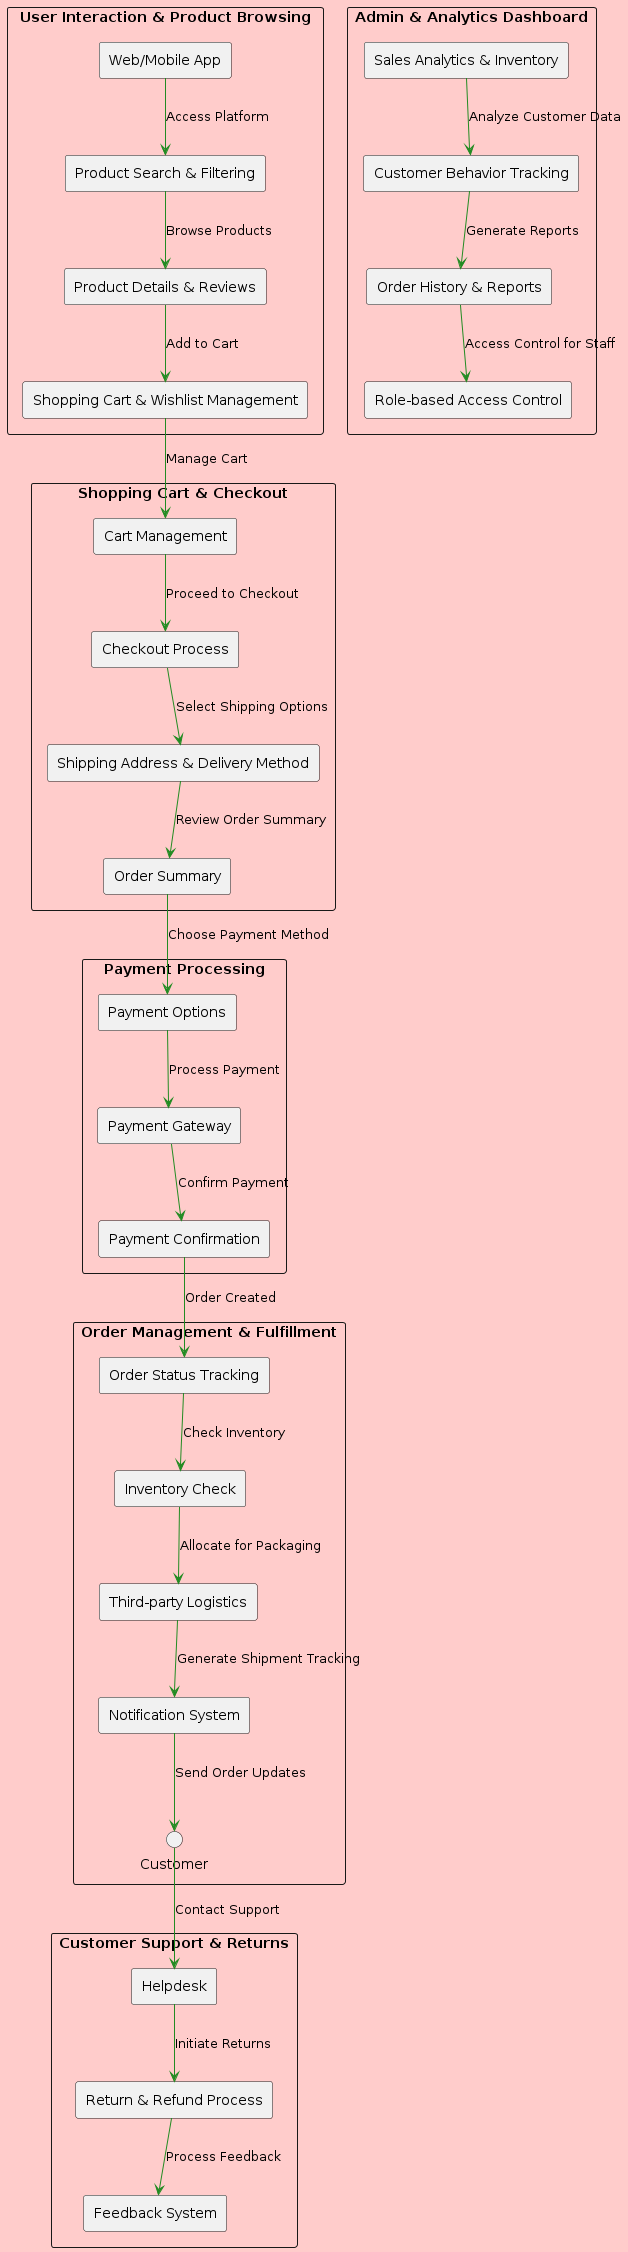

The diagram above was rendered by PlantUML. Its source (embedded in the PNG):
@startuml
skinparam backgroundColor #E6E6FA
skinparam arrowColor #228B22
skinparam packageStyle rectangle

' Define colors for different modules
!define USER_INTERACTION_LIGHT_BLUE #ADD8E6
!define CHECKOUT_LIGHT_GREEN #90EE90
!define PAYMENT_LIGHT_YELLOW #FFFFE0
!define ORDER_MANAGEMENT_LIGHT_ORANGE #FFCC99
!define CUSTOMER_SUPPORT_LIGHT_GREY #D3D3D3
!define ADMIN_ANALYTICS_LIGHT_RED #FFCCCB

package "User Interaction & Product Browsing" {
    skinparam backgroundColor USER_INTERACTION_LIGHT_BLUE
    rectangle "Web/Mobile App" as UserApp
    rectangle "Product Search & Filtering" as Search
    rectangle "Product Details & Reviews" as ProductDetails
    rectangle "Shopping Cart & Wishlist Management" as CartManagement

    UserApp --> Search : "Access Platform"
    Search --> ProductDetails : "Browse Products"
    ProductDetails --> CartManagement : "Add to Cart"
}
    
package "Shopping Cart & Checkout" {
    skinparam backgroundColor CHECKOUT_LIGHT_GREEN
    rectangle "Cart Management" as Cart
    rectangle "Checkout Process" as Checkout
    rectangle "Shipping Address & Delivery Method" as Shipping
    rectangle "Order Summary" as Summary

    CartManagement --> Cart : "Manage Cart"
    Cart --> Checkout : "Proceed to Checkout"
    Checkout --> Shipping : "Select Shipping Options"
    Shipping --> Summary : "Review Order Summary"
}

package "Payment Processing" {
    skinparam backgroundColor PAYMENT_LIGHT_YELLOW
    rectangle "Payment Options" as PaymentOptions
    rectangle "Payment Gateway" as PaymentGateway
    rectangle "Payment Confirmation" as PaymentConfirmation

    Summary --> PaymentOptions : "Choose Payment Method"
    PaymentOptions --> PaymentGateway : "Process Payment"
    PaymentGateway --> PaymentConfirmation : "Confirm Payment"
}

package "Order Management & Fulfillment" {
    skinparam backgroundColor ORDER_MANAGEMENT_LIGHT_ORANGE
    rectangle "Order Status Tracking" as OrderStatus
    rectangle "Inventory Check" as Inventory
    rectangle "Third-party Logistics" as Logistics
    rectangle "Notification System" as Notification

    PaymentConfirmation --> OrderStatus : "Order Created"
    OrderStatus --> Inventory : "Check Inventory"
    Inventory --> Logistics : "Allocate for Packaging"
    Logistics --> Notification : "Generate Shipment Tracking"
    Notification --> Customer : "Send Order Updates"
}

package "Customer Support & Returns" {
    skinparam backgroundColor CUSTOMER_SUPPORT_LIGHT_GREY
    rectangle "Helpdesk" as Helpdesk
    rectangle "Return & Refund Process" as Returns
    rectangle "Feedback System" as Feedback

    Customer --> Helpdesk : "Contact Support"
    Helpdesk --> Returns : "Initiate Returns"
    Returns --> Feedback : "Process Feedback"
}

package "Admin & Analytics Dashboard" {
    skinparam backgroundColor ADMIN_ANALYTICS_LIGHT_RED
    rectangle "Sales Analytics & Inventory" as Analytics
    rectangle "Customer Behavior Tracking" as CustomerTracking
    rectangle "Order History & Reports" as OrderHistory
    rectangle "Role-based Access Control" as RoleAccess

    Analytics --> CustomerTracking : "Analyze Customer Data"
    CustomerTracking --> OrderHistory : "Generate Reports"
    OrderHistory --> RoleAccess : "Access Control for Staff"
}

@enduml